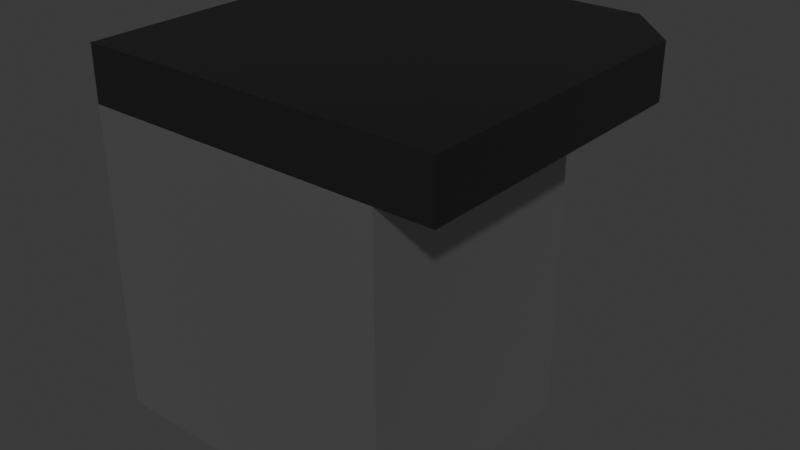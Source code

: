 # Source: CD_Counter_End_Right_v1.blend  (saved by Blender 5.2.44; exported with 4.5.12 LTS)
import bpy
from mathutils import Matrix  # noqa: F401  (used for matrix-valued properties, if any)

bpy.ops.wm.read_factory_settings(use_empty=True)
scene = bpy.context.scene
scene.name = 'Scene'

# ---- collections
col_collection = bpy.data.collections.new('Collection'); scene.collection.children.link(col_collection)

# ---- materials (node trees are filled in below, after node groups)
mat_base = bpy.data.materials.new('Base')
mat_top = bpy.data.materials.new('Top')
mat_door = bpy.data.materials.new('Door')

# ---- material node trees
mat_base.use_nodes = True; mat_base.node_tree.nodes.clear()
_N = mat_base.node_tree.nodes; _L = mat_base.node_tree.links
n0 = _N.new('ShaderNodeBsdfPrincipled'); n0.name = 'Principled BSDF'; n0.location = (-200, 100)
n0.inputs[0].default_value = (0.5225, 0.5225, 0.5225, 1.0)
n0.inputs[1].default_value = 1.0
n0.inputs[10].default_value = 0.005
n1 = _N.new('ShaderNodeOutputMaterial'); n1.name = 'Material Output'; n1.location = (200, 100)
_L.new(n0.outputs[0], n1.inputs[0])
n1.is_active_output = True
mat_top.use_nodes = True; mat_top.node_tree.nodes.clear()
_N = mat_top.node_tree.nodes; _L = mat_top.node_tree.links
n0 = _N.new('ShaderNodeBsdfPrincipled'); n0.name = 'Principled BSDF'; n0.location = (-200, 100)
n0.inputs[0].default_value = (0.1005, 0.1005, 0.1005, 1.0)
n0.inputs[1].default_value = 1.0
n0.inputs[10].default_value = 0.005
n1 = _N.new('ShaderNodeOutputMaterial'); n1.name = 'Material Output'; n1.location = (200, 100)
_L.new(n0.outputs[0], n1.inputs[0])
n1.is_active_output = True
mat_door.use_nodes = True; mat_door.node_tree.nodes.clear()
_N = mat_door.node_tree.nodes; _L = mat_door.node_tree.links
n0 = _N.new('ShaderNodeBsdfPrincipled'); n0.name = 'Principled BSDF'; n0.location = (-200, 100)
n0.inputs[0].default_value = (0.3186, 0.3186, 0.3186, 1.0)
n0.inputs[1].default_value = 1.0
n0.inputs[10].default_value = 0.005
n1 = _N.new('ShaderNodeOutputMaterial'); n1.name = 'Material Output'; n1.location = (200, 100)
_L.new(n0.outputs[0], n1.inputs[0])
n1.is_active_output = True

# ---- world
world_world = bpy.data.worlds.new('World'); scene.world = world_world
world_world.use_nodes = True; world_world.node_tree.nodes.clear()
_N = world_world.node_tree.nodes; _L = world_world.node_tree.links
n0 = _N.new('ShaderNodeOutputWorld'); n0.name = 'World Output'; n0.location = (200, 100)
n1 = _N.new('ShaderNodeBackground'); n1.name = 'Background'; n1.location = (-200, 100)
n1.inputs[0].default_value = (0.05088, 0.05088, 0.05088, 1.0)
_L.new(n1.outputs[0], n0.inputs[0])
n0.is_active_output = True
world_world.color = (0.05088, 0.05088, 0.05088)
world_world.sun_shadow_jitter_overblur = 0.0

# ---- meshes
me_cube_002 = bpy.data.meshes.new('Cube.002')
me_cube_002.from_pydata([(-1.0, -0.7, -1.0), (-1.0, -0.7, 0.7), (-1.0, 1.0, -1.0), (-1.0, 1.0, 0.7), (-1.0, -1.0, 0.7), (-1.0, 1.0, 0.7), (1.0, 1.0, 0.7), (-1.0, -1.0, 1.0), (-1.0, 1.0, 1.0), (1.0, 1.0, 1.0), (0.7, 1.0, 0.7), (0.7, 1.0, -1.0), (0.7, -0.4, -1.0), (0.4, -0.7, -1.0), (0.4, -0.7, 0.7), (0.7, -0.4, 0.7), (1.0, -1.0, 0.7), (1.0, -0.7, 0.7), (0.7, -1.0, 0.7), (1.0, -1.0, 0.7), (0.7, -1.0, 1.0), (1.0, -0.7, 1.0)], [(16, 19)], [(0, 1, 3, 2), (2, 3, 10, 11), (10, 3, 5, 6), (3, 1, 4, 5), (5, 4, 7, 8), (6, 5, 8, 9), (14, 13, 12, 15), (11, 10, 15, 12), (13, 14, 1, 0), (2, 11, 12, 13, 0), (20, 18, 17, 21), (17, 6, 9, 21), (4, 18, 20, 7), (9, 8, 7, 20, 21), (10, 5, 6, 17, 15), (1, 14, 15, 17, 18, 4)])
me_cube_002.polygons.foreach_set('material_index', [0, 0, 0, 0, 1, 1, 0, 0, 0, 0, 1, 1, 1, 1, 0, 0])
_uv = me_cube_002.uv_layers.new(name='UVMap')
_uv.uv.foreach_set('vector', [0.375, 0.0, 0.625, 0.0, 0.625, 0.25, 0.375, 0.25, 0.375, 0.25, 0.625, 0.25, 0.625, 0.5, 0.375, 0.5, 0.625, 0.5, 0.625, 0.25, 0.625, 0.25, 0.625, 0.5, 0.625, 0.25, 0.625, 0.0, 0.625, 0.0, 0.625, 0.25, 0.625, 0.25, 0.625, 0.0, 0.625, 0.0, 0.625, 0.25, 0.625, 0.5, 0.625, 0.25, 0.625, 0.25, 0.625, 0.5, 0.625, 0.7941, 0.3603, 0.7794, 0.375, 0.7125, 0.625, 0.7219, 0.375, 0.5, 0.625, 0.5, 0.625, 0.7219, 0.375, 0.7125, 0.3603, 0.7794, 0.625, 0.7941, 0.625, 1.0, 0.375, 1.0, 0.125, 0.5, 0.375, 0.5, 0.375, 0.7125, 0.3603, 0.7794, 0.125, 0.75, 0.6375, 0.775, 0.625, 0.7836, 0.625, 0.725, 0.625, 0.7125, 0.625, 0.725, 0.625, 0.5, 0.625, 0.5, 0.625, 0.7125, 0.625, 1.0, 0.625, 0.7836, 0.6375, 0.775, 0.625, 1.0, 0.625, 0.5, 0.875, 0.5, 0.875, 0.75, 0.6375, 0.775, 0.625, 0.7125, 0.0, 0.0, 0.0, 0.0, 0.0, 0.0, 0.0, 0.0, 0.0, 0.0, 0.625, 1.0, 0.625, 0.7941, 0.625, 0.7219, 0.0, 0.0, 0.625, 0.7836, 0.625, 1.0])
me_cube_002.materials.append(mat_base)
me_cube_002.materials.append(mat_top)
me_cube_002.materials.append(mat_door)
me_cube_002.update()

# ---- objects
ob_side_col = bpy.data.objects.new('Side-col', me_cube_002)

# ---- transforms, parenting, visibility, modifiers, constraints
ob_side_col.location = (0.0, 0.0, 1.0)
ob_side_col.scale = (1.0, -1.0, 1.0)

# ---- collection membership
col_collection.objects.link(ob_side_col)

# ---- scene / render settings (as saved in the file)
scene.frame_start = 1; scene.frame_end = 250; scene.frame_set(1)
scene.render.engine = 'BLENDER_EEVEE_NEXT'
scene.render.bake_bias = 0.0
scene.render.bake_samples = 0
scene.render.compositor_device = 'GPU'
scene.eevee.use_volume_custom_range = False
scene.eevee.fast_gi_thickness_near = 0.1
scene.eevee.fast_gi_thickness_far = 0.0
scene.eevee.ray_tracing_options.screen_trace_thickness = 0.1
bpy.context.view_layer.update()

# ---- added for rendering (the .blend has no active camera and no usable light): camera, sun
cam_auto = bpy.data.cameras.new('AutoCamera')
cam_auto.lens = 50.0
cam_auto.sensor_width = 36.0
cam_auto.clip_end = 1000.0
ob_auto_camera = bpy.data.objects.new('AutoCamera', cam_auto)
scene.collection.objects.link(ob_auto_camera)
ob_auto_camera.location = (3.20507, -3.84609, 3.56406)
ob_auto_camera.rotation_euler = (1.09748, -7.21219e-08, 0.694738)
scene.camera = ob_auto_camera
light_auto_sun = bpy.data.lights.new('AutoSun', 'SUN')
light_auto_sun.energy = 3.0
light_auto_sun.angle = 0.0523599
ob_auto_sun = bpy.data.objects.new('AutoSun', light_auto_sun)
scene.collection.objects.link(ob_auto_sun)
ob_auto_sun.rotation_euler = (0.872665, 0.174533, 0.523599)
bpy.context.view_layer.update()
